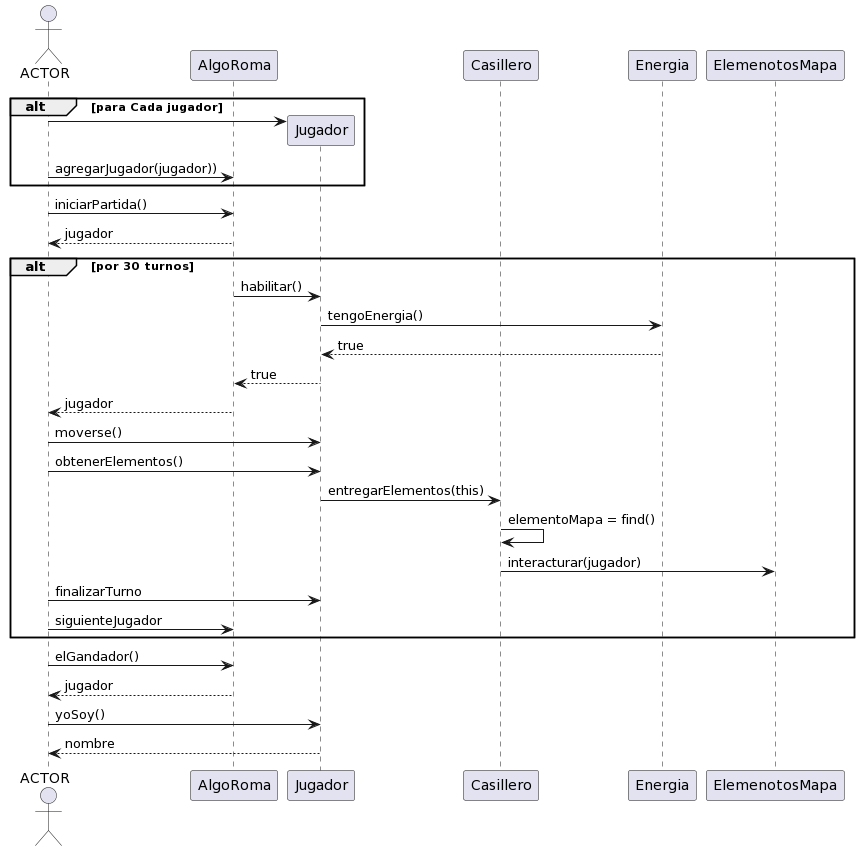

The diagram above was rendered by PlantUML. Its source (embedded in the PNG):
@startuml
actor ACTOR

actor ACTOR
participant AlgoRoma
participant Jugador
participant Casillero

alt para Cada jugador
create Jugador
ACTOR -> Jugador
ACTOR -> AlgoRoma: agregarJugador(jugador))
end

ACTOR -> AlgoRoma: iniciarPartida()
AlgoRoma --> ACTOR: jugador
alt por 30 turnos
AlgoRoma -> Jugador: habilitar()
Jugador -> Energia: tengoEnergia()
Energia --> Jugador: true
Jugador --> AlgoRoma: true
AlgoRoma --> ACTOR: jugador
ACTOR -> Jugador: moverse()
ACTOR -> Jugador: obtenerElementos()
Jugador -> Casillero: entregarElementos(this)
Casillero -> Casillero: elementoMapa = find()
Casillero -> ElemenotosMapa: interacturar(jugador)
ACTOR -> Jugador: finalizarTurno
ACTOR -> AlgoRoma: siguienteJugador
end

ACTOR -> AlgoRoma: elGandador()
AlgoRoma --> ACTOR: jugador

ACTOR -> Jugador: yoSoy()
Jugador --> ACTOR: nombre
@enduml